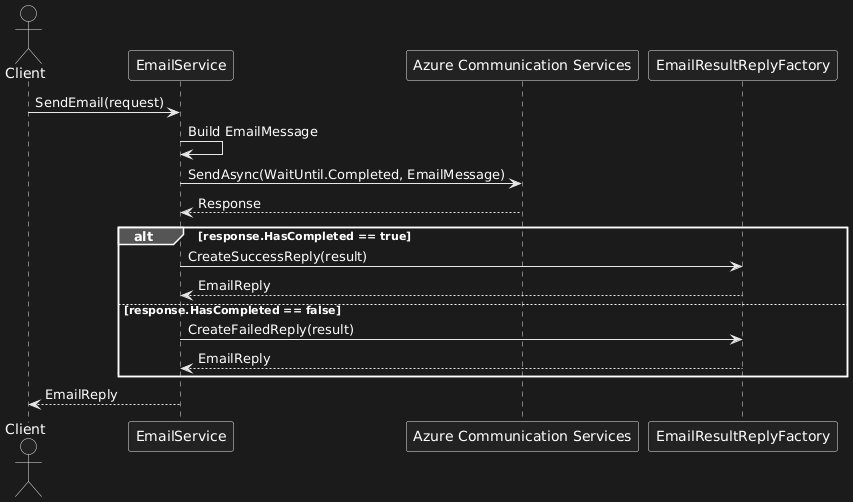

The diagram above was rendered by PlantUML. Its source (embedded in the PNG):
@startuml
actor Client
participant "EmailService" as Service
participant "Azure Communication Services"
participant "EmailResultReplyFactory" as Factory

Client -> Service : SendEmail(request)

Service -> Service : Build EmailMessage

Service -> "Azure Communication Services" : SendAsync(WaitUntil.Completed, EmailMessage)
"Azure Communication Services" --> Service : Response

alt response.HasCompleted == true
    Service -> Factory : CreateSuccessReply(result)
    Factory --> Service : EmailReply
else response.HasCompleted == false
    Service -> Factory : CreateFailedReply(result)
    Factory --> Service : EmailReply
end

Service --> Client : EmailReply
@enduml